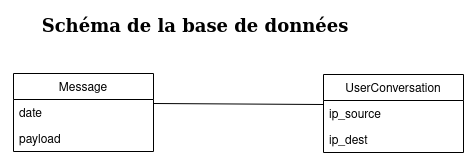

The diagram above was exported from draw.io. Its source (the exported page's mxGraphModel, read from the mxfile embedded in the PNG):
<mxGraphModel dx="1434" dy="739" grid="1" gridSize="10" guides="1" tooltips="1" connect="1" arrows="1" fold="1" page="1" pageScale="1" pageWidth="827" pageHeight="1169" math="0" shadow="0">
  <root>
    <mxCell id="0" />
    <mxCell id="1" parent="0" />
    <mxCell id="otbwNB3a0hgp9DYn80al-1" value="Message" style="swimlane;fontStyle=0;childLayout=stackLayout;horizontal=1;startSize=26;fillColor=none;horizontalStack=0;resizeParent=1;resizeParentMax=0;resizeLast=0;collapsible=1;marginBottom=0;" parent="1" vertex="1">
      <mxGeometry x="173" y="162" width="140" height="78" as="geometry" />
    </mxCell>
    <mxCell id="PKnDfUoItDQ0KWaW5i73-1" value="date" style="text;strokeColor=none;fillColor=none;align=left;verticalAlign=top;spacingLeft=4;spacingRight=4;overflow=hidden;rotatable=0;points=[[0,0.5],[1,0.5]];portConstraint=eastwest;" parent="otbwNB3a0hgp9DYn80al-1" vertex="1">
      <mxGeometry y="26" width="140" height="26" as="geometry" />
    </mxCell>
    <mxCell id="PKnDfUoItDQ0KWaW5i73-2" value="payload" style="text;strokeColor=none;fillColor=none;align=left;verticalAlign=top;spacingLeft=4;spacingRight=4;overflow=hidden;rotatable=0;points=[[0,0.5],[1,0.5]];portConstraint=eastwest;" parent="otbwNB3a0hgp9DYn80al-1" vertex="1">
      <mxGeometry y="52" width="140" height="26" as="geometry" />
    </mxCell>
    <mxCell id="otbwNB3a0hgp9DYn80al-6" value="UserConversation" style="swimlane;fontStyle=0;childLayout=stackLayout;horizontal=1;startSize=26;fillColor=none;horizontalStack=0;resizeParent=1;resizeParentMax=0;resizeLast=0;collapsible=1;marginBottom=0;" parent="1" vertex="1">
      <mxGeometry x="483" y="163" width="140" height="78" as="geometry" />
    </mxCell>
    <mxCell id="otbwNB3a0hgp9DYn80al-3" value="ip_source" style="text;strokeColor=none;fillColor=none;align=left;verticalAlign=top;spacingLeft=4;spacingRight=4;overflow=hidden;rotatable=0;points=[[0,0.5],[1,0.5]];portConstraint=eastwest;" parent="otbwNB3a0hgp9DYn80al-6" vertex="1">
      <mxGeometry y="26" width="140" height="26" as="geometry" />
    </mxCell>
    <mxCell id="otbwNB3a0hgp9DYn80al-8" value="ip_dest" style="text;strokeColor=none;fillColor=none;align=left;verticalAlign=top;spacingLeft=4;spacingRight=4;overflow=hidden;rotatable=0;points=[[0,0.5],[1,0.5]];portConstraint=eastwest;" parent="otbwNB3a0hgp9DYn80al-6" vertex="1">
      <mxGeometry y="52" width="140" height="26" as="geometry" />
    </mxCell>
    <mxCell id="otbwNB3a0hgp9DYn80al-9" style="edgeStyle=orthogonalEdgeStyle;rounded=0;orthogonalLoop=1;jettySize=auto;html=1;exitX=0;exitY=0.5;exitDx=0;exitDy=0;entryX=1;entryY=0.5;entryDx=0;entryDy=0;endArrow=none;endFill=0;" parent="1" edge="1">
      <mxGeometry relative="1" as="geometry">
        <mxPoint x="483" y="193" as="sourcePoint" />
        <mxPoint x="313" y="192" as="targetPoint" />
        <Array as="points">
          <mxPoint x="313" y="193" />
        </Array>
      </mxGeometry>
    </mxCell>
    <mxCell id="bpu5haP2w_XP5KpyLdsm-1" value="&lt;h2&gt;&lt;font face=&quot;Verdana&quot;&gt;&lt;b&gt;Schéma de la base de données&lt;/b&gt;&lt;/font&gt;&lt;/h2&gt;" style="text;html=1;strokeColor=none;fillColor=none;align=center;verticalAlign=middle;whiteSpace=wrap;rounded=0;" vertex="1" parent="1">
      <mxGeometry x="160" y="90" width="390" height="50" as="geometry" />
    </mxCell>
  </root>
</mxGraphModel>